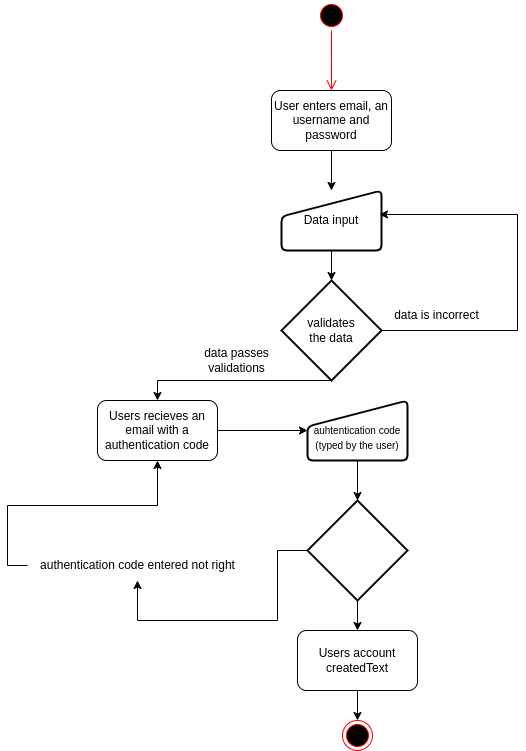

The diagram above was exported from draw.io. Its source (the exported page's mxGraphModel, read from the mxfile embedded in the PNG):
<mxGraphModel dx="806" dy="531" grid="1" gridSize="10" guides="1" tooltips="1" connect="1" arrows="1" fold="1" page="1" pageScale="1" pageWidth="827" pageHeight="1169" math="0" shadow="0">
  <root>
    <mxCell id="0" />
    <mxCell id="1" parent="0" />
    <mxCell id="bMHvoRV1JhV-dMgbG1Mx-1" value="" style="ellipse;html=1;shape=startState;fillColor=#000000;strokeColor=#ff0000;" parent="1" vertex="1">
      <mxGeometry x="399" y="20" width="30" height="30" as="geometry" />
    </mxCell>
    <mxCell id="bMHvoRV1JhV-dMgbG1Mx-2" value="" style="edgeStyle=orthogonalEdgeStyle;html=1;verticalAlign=bottom;endArrow=open;endSize=8;strokeColor=#ff0000;rounded=0;" parent="1" source="bMHvoRV1JhV-dMgbG1Mx-1" edge="1">
      <mxGeometry relative="1" as="geometry">
        <mxPoint x="414" y="110" as="targetPoint" />
      </mxGeometry>
    </mxCell>
    <mxCell id="bMHvoRV1JhV-dMgbG1Mx-5" style="edgeStyle=orthogonalEdgeStyle;rounded=0;orthogonalLoop=1;jettySize=auto;html=1;entryX=0.5;entryY=0;entryDx=0;entryDy=0;" parent="1" source="bMHvoRV1JhV-dMgbG1Mx-3" target="bMHvoRV1JhV-dMgbG1Mx-4" edge="1">
      <mxGeometry relative="1" as="geometry" />
    </mxCell>
    <mxCell id="bMHvoRV1JhV-dMgbG1Mx-3" value="User enters email, an username and password" style="rounded=1;whiteSpace=wrap;html=1;" parent="1" vertex="1">
      <mxGeometry x="354" y="110" width="120" height="60" as="geometry" />
    </mxCell>
    <mxCell id="bMHvoRV1JhV-dMgbG1Mx-7" value="" style="edgeStyle=orthogonalEdgeStyle;rounded=0;orthogonalLoop=1;jettySize=auto;html=1;" parent="1" source="bMHvoRV1JhV-dMgbG1Mx-4" target="bMHvoRV1JhV-dMgbG1Mx-6" edge="1">
      <mxGeometry relative="1" as="geometry" />
    </mxCell>
    <mxCell id="bMHvoRV1JhV-dMgbG1Mx-4" value="Data input" style="html=1;strokeWidth=2;shape=manualInput;whiteSpace=wrap;rounded=1;size=26;arcSize=11;" parent="1" vertex="1">
      <mxGeometry x="364" y="210" width="100" height="60" as="geometry" />
    </mxCell>
    <mxCell id="bMHvoRV1JhV-dMgbG1Mx-8" style="edgeStyle=orthogonalEdgeStyle;rounded=0;orthogonalLoop=1;jettySize=auto;html=1;entryX=0.98;entryY=0.4;entryDx=0;entryDy=0;entryPerimeter=0;exitX=1;exitY=0.5;exitDx=0;exitDy=0;exitPerimeter=0;" parent="1" source="bMHvoRV1JhV-dMgbG1Mx-6" target="bMHvoRV1JhV-dMgbG1Mx-4" edge="1">
      <mxGeometry relative="1" as="geometry">
        <mxPoint x="640" y="350" as="targetPoint" />
        <mxPoint x="540" y="340" as="sourcePoint" />
        <Array as="points">
          <mxPoint x="600" y="350" />
          <mxPoint x="600" y="234" />
        </Array>
      </mxGeometry>
    </mxCell>
    <mxCell id="bMHvoRV1JhV-dMgbG1Mx-15" style="edgeStyle=orthogonalEdgeStyle;rounded=0;orthogonalLoop=1;jettySize=auto;html=1;exitX=0.5;exitY=1;exitDx=0;exitDy=0;exitPerimeter=0;entryX=0.5;entryY=0;entryDx=0;entryDy=0;" parent="1" source="bMHvoRV1JhV-dMgbG1Mx-6" target="bMHvoRV1JhV-dMgbG1Mx-13" edge="1">
      <mxGeometry relative="1" as="geometry">
        <Array as="points">
          <mxPoint x="240" y="400" />
        </Array>
      </mxGeometry>
    </mxCell>
    <mxCell id="bMHvoRV1JhV-dMgbG1Mx-6" value="validates &lt;br&gt;the data" style="strokeWidth=2;html=1;shape=mxgraph.flowchart.decision;whiteSpace=wrap;" parent="1" vertex="1">
      <mxGeometry x="364" y="300" width="100" height="100" as="geometry" />
    </mxCell>
    <mxCell id="bMHvoRV1JhV-dMgbG1Mx-10" value="data is incorrect" style="text;html=1;align=center;verticalAlign=middle;resizable=0;points=[];autosize=1;strokeColor=none;fillColor=none;" parent="1" vertex="1">
      <mxGeometry x="464" y="320" width="110" height="30" as="geometry" />
    </mxCell>
    <mxCell id="bMHvoRV1JhV-dMgbG1Mx-12" value="data passes&lt;br&gt;validations" style="text;html=1;align=center;verticalAlign=middle;resizable=0;points=[];autosize=1;strokeColor=none;fillColor=none;" parent="1" vertex="1">
      <mxGeometry x="274" y="360" width="90" height="40" as="geometry" />
    </mxCell>
    <mxCell id="bMHvoRV1JhV-dMgbG1Mx-16" style="edgeStyle=orthogonalEdgeStyle;rounded=0;orthogonalLoop=1;jettySize=auto;html=1;" parent="1" source="bMHvoRV1JhV-dMgbG1Mx-13" target="bMHvoRV1JhV-dMgbG1Mx-14" edge="1">
      <mxGeometry relative="1" as="geometry" />
    </mxCell>
    <mxCell id="bMHvoRV1JhV-dMgbG1Mx-13" value="Users recieves an&lt;br&gt;email with a authentication code" style="rounded=1;whiteSpace=wrap;html=1;" parent="1" vertex="1">
      <mxGeometry x="180" y="420" width="120" height="60" as="geometry" />
    </mxCell>
    <mxCell id="bMHvoRV1JhV-dMgbG1Mx-18" value="" style="edgeStyle=orthogonalEdgeStyle;rounded=0;orthogonalLoop=1;jettySize=auto;html=1;" parent="1" source="bMHvoRV1JhV-dMgbG1Mx-14" target="bMHvoRV1JhV-dMgbG1Mx-17" edge="1">
      <mxGeometry relative="1" as="geometry" />
    </mxCell>
    <mxCell id="bMHvoRV1JhV-dMgbG1Mx-14" value="&lt;br&gt;&lt;font style=&quot;font-size: 10px;&quot;&gt;auhtentication code&lt;br&gt;(typed by the user)&lt;/font&gt;" style="html=1;strokeWidth=2;shape=manualInput;whiteSpace=wrap;rounded=1;size=26;arcSize=11;" parent="1" vertex="1">
      <mxGeometry x="390" y="420" width="100" height="60" as="geometry" />
    </mxCell>
    <mxCell id="bMHvoRV1JhV-dMgbG1Mx-19" style="edgeStyle=orthogonalEdgeStyle;rounded=0;orthogonalLoop=1;jettySize=auto;html=1;exitX=0;exitY=0.5;exitDx=0;exitDy=0;exitPerimeter=0;entryX=0.5;entryY=1;entryDx=0;entryDy=0;" parent="1" source="bMHvoRV1JhV-dMgbG1Mx-20" target="bMHvoRV1JhV-dMgbG1Mx-13" edge="1">
      <mxGeometry relative="1" as="geometry">
        <mxPoint x="230" y="570" as="targetPoint" />
      </mxGeometry>
    </mxCell>
    <mxCell id="bMHvoRV1JhV-dMgbG1Mx-23" value="" style="edgeStyle=orthogonalEdgeStyle;rounded=0;orthogonalLoop=1;jettySize=auto;html=1;" parent="1" source="bMHvoRV1JhV-dMgbG1Mx-17" target="bMHvoRV1JhV-dMgbG1Mx-22" edge="1">
      <mxGeometry relative="1" as="geometry" />
    </mxCell>
    <mxCell id="bMHvoRV1JhV-dMgbG1Mx-17" value="" style="strokeWidth=2;html=1;shape=mxgraph.flowchart.decision;whiteSpace=wrap;" parent="1" vertex="1">
      <mxGeometry x="390" y="520" width="100" height="100" as="geometry" />
    </mxCell>
    <mxCell id="bMHvoRV1JhV-dMgbG1Mx-21" value="" style="edgeStyle=orthogonalEdgeStyle;rounded=0;orthogonalLoop=1;jettySize=auto;html=1;exitX=0;exitY=0.5;exitDx=0;exitDy=0;exitPerimeter=0;entryX=0.5;entryY=1;entryDx=0;entryDy=0;" parent="1" source="bMHvoRV1JhV-dMgbG1Mx-17" target="bMHvoRV1JhV-dMgbG1Mx-20" edge="1">
      <mxGeometry relative="1" as="geometry">
        <mxPoint x="240" y="480" as="targetPoint" />
        <mxPoint x="390" y="570" as="sourcePoint" />
      </mxGeometry>
    </mxCell>
    <mxCell id="bMHvoRV1JhV-dMgbG1Mx-20" value="authentication code entered not right" style="text;html=1;align=center;verticalAlign=middle;resizable=0;points=[];autosize=1;strokeColor=none;fillColor=none;" parent="1" vertex="1">
      <mxGeometry x="110" y="570" width="220" height="30" as="geometry" />
    </mxCell>
    <mxCell id="bMHvoRV1JhV-dMgbG1Mx-25" value="" style="edgeStyle=orthogonalEdgeStyle;rounded=0;orthogonalLoop=1;jettySize=auto;html=1;" parent="1" source="bMHvoRV1JhV-dMgbG1Mx-22" target="bMHvoRV1JhV-dMgbG1Mx-24" edge="1">
      <mxGeometry relative="1" as="geometry" />
    </mxCell>
    <mxCell id="bMHvoRV1JhV-dMgbG1Mx-22" value="Users account createdText" style="rounded=1;whiteSpace=wrap;html=1;" parent="1" vertex="1">
      <mxGeometry x="380" y="650" width="120" height="60" as="geometry" />
    </mxCell>
    <mxCell id="bMHvoRV1JhV-dMgbG1Mx-24" value="" style="ellipse;html=1;shape=endState;fillColor=#000000;strokeColor=#ff0000;" parent="1" vertex="1">
      <mxGeometry x="425" y="740" width="30" height="30" as="geometry" />
    </mxCell>
  </root>
</mxGraphModel>